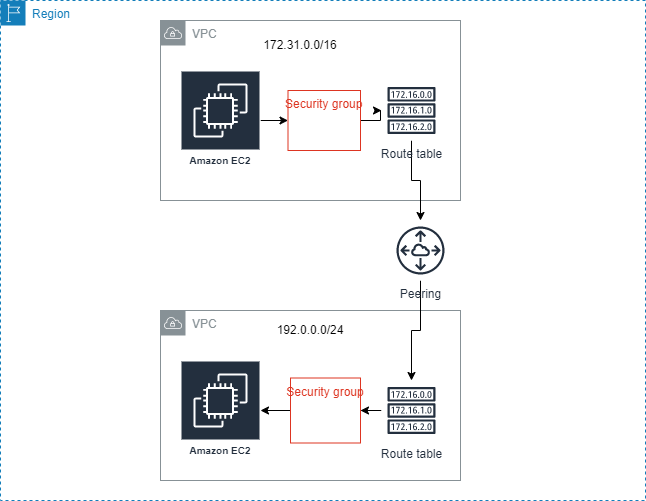

The diagram above was exported from draw.io. Its source (the exported page's mxGraphModel, read from the mxfile embedded in the PNG):
<mxGraphModel dx="884" dy="609" grid="1" gridSize="10" guides="1" tooltips="1" connect="1" arrows="1" fold="1" page="1" pageScale="1" pageWidth="850" pageHeight="1100" math="0" shadow="0">
  <root>
    <mxCell id="0" />
    <mxCell id="1" parent="0" />
    <mxCell id="ZeJO8siz_mzlxSWHUXUq-2" value="Region" style="points=[[0,0],[0.25,0],[0.5,0],[0.75,0],[1,0],[1,0.25],[1,0.5],[1,0.75],[1,1],[0.75,1],[0.5,1],[0.25,1],[0,1],[0,0.75],[0,0.5],[0,0.25]];outlineConnect=0;gradientColor=none;html=1;whiteSpace=wrap;fontSize=12;fontStyle=0;container=1;pointerEvents=0;collapsible=0;recursiveResize=0;shape=mxgraph.aws4.group;grIcon=mxgraph.aws4.group_region;strokeColor=#147EBA;fillColor=none;verticalAlign=top;align=left;spacingLeft=30;fontColor=#147EBA;dashed=1;" vertex="1" parent="1">
      <mxGeometry x="140" y="160" width="645" height="500" as="geometry" />
    </mxCell>
    <mxCell id="ZeJO8siz_mzlxSWHUXUq-1" value="VPC" style="sketch=0;outlineConnect=0;gradientColor=none;html=1;whiteSpace=wrap;fontSize=12;fontStyle=0;shape=mxgraph.aws4.group;grIcon=mxgraph.aws4.group_vpc;strokeColor=#879196;fillColor=none;verticalAlign=top;align=left;spacingLeft=30;fontColor=#879196;dashed=0;" vertex="1" parent="ZeJO8siz_mzlxSWHUXUq-2">
      <mxGeometry x="160" y="20" width="300" height="180" as="geometry" />
    </mxCell>
    <mxCell id="ZeJO8siz_mzlxSWHUXUq-3" value="VPC" style="sketch=0;outlineConnect=0;gradientColor=none;html=1;whiteSpace=wrap;fontSize=12;fontStyle=0;shape=mxgraph.aws4.group;grIcon=mxgraph.aws4.group_vpc;strokeColor=#879196;fillColor=none;verticalAlign=top;align=left;spacingLeft=30;fontColor=#879196;dashed=0;" vertex="1" parent="ZeJO8siz_mzlxSWHUXUq-2">
      <mxGeometry x="160" y="310" width="300" height="170" as="geometry" />
    </mxCell>
    <mxCell id="ZeJO8siz_mzlxSWHUXUq-11" value="" style="edgeStyle=orthogonalEdgeStyle;rounded=0;orthogonalLoop=1;jettySize=auto;html=1;" edge="1" parent="ZeJO8siz_mzlxSWHUXUq-2" source="ZeJO8siz_mzlxSWHUXUq-4" target="ZeJO8siz_mzlxSWHUXUq-6">
      <mxGeometry relative="1" as="geometry" />
    </mxCell>
    <mxCell id="ZeJO8siz_mzlxSWHUXUq-4" value="Amazon EC2" style="sketch=0;outlineConnect=0;fontColor=#232F3E;gradientColor=none;strokeColor=#ffffff;fillColor=#232F3E;dashed=0;verticalLabelPosition=middle;verticalAlign=bottom;align=center;html=1;whiteSpace=wrap;fontSize=10;fontStyle=1;spacing=3;shape=mxgraph.aws4.productIcon;prIcon=mxgraph.aws4.ec2;" vertex="1" parent="ZeJO8siz_mzlxSWHUXUq-2">
      <mxGeometry x="180" y="70" width="80" height="100" as="geometry" />
    </mxCell>
    <mxCell id="ZeJO8siz_mzlxSWHUXUq-5" value="Amazon EC2" style="sketch=0;outlineConnect=0;fontColor=#232F3E;gradientColor=none;strokeColor=#ffffff;fillColor=#232F3E;dashed=0;verticalLabelPosition=middle;verticalAlign=bottom;align=center;html=1;whiteSpace=wrap;fontSize=10;fontStyle=1;spacing=3;shape=mxgraph.aws4.productIcon;prIcon=mxgraph.aws4.ec2;" vertex="1" parent="ZeJO8siz_mzlxSWHUXUq-2">
      <mxGeometry x="180" y="360" width="80" height="100" as="geometry" />
    </mxCell>
    <mxCell id="ZeJO8siz_mzlxSWHUXUq-12" value="" style="edgeStyle=orthogonalEdgeStyle;rounded=0;orthogonalLoop=1;jettySize=auto;html=1;" edge="1" parent="ZeJO8siz_mzlxSWHUXUq-2" source="ZeJO8siz_mzlxSWHUXUq-6" target="ZeJO8siz_mzlxSWHUXUq-8">
      <mxGeometry relative="1" as="geometry" />
    </mxCell>
    <mxCell id="ZeJO8siz_mzlxSWHUXUq-6" value="Security group" style="fillColor=none;strokeColor=#DD3522;verticalAlign=top;fontStyle=0;fontColor=#DD3522;" vertex="1" parent="ZeJO8siz_mzlxSWHUXUq-2">
      <mxGeometry x="287.5" y="90" width="72.5" height="60" as="geometry" />
    </mxCell>
    <mxCell id="ZeJO8siz_mzlxSWHUXUq-16" value="" style="edgeStyle=orthogonalEdgeStyle;rounded=0;orthogonalLoop=1;jettySize=auto;html=1;" edge="1" parent="ZeJO8siz_mzlxSWHUXUq-2" source="ZeJO8siz_mzlxSWHUXUq-7" target="ZeJO8siz_mzlxSWHUXUq-5">
      <mxGeometry relative="1" as="geometry" />
    </mxCell>
    <mxCell id="ZeJO8siz_mzlxSWHUXUq-7" value="Security group" style="fillColor=none;strokeColor=#DD3522;verticalAlign=top;fontStyle=0;fontColor=#DD3522;" vertex="1" parent="ZeJO8siz_mzlxSWHUXUq-2">
      <mxGeometry x="290" y="377.5" width="70" height="65" as="geometry" />
    </mxCell>
    <mxCell id="ZeJO8siz_mzlxSWHUXUq-13" value="" style="edgeStyle=orthogonalEdgeStyle;rounded=0;orthogonalLoop=1;jettySize=auto;html=1;" edge="1" parent="ZeJO8siz_mzlxSWHUXUq-2" source="ZeJO8siz_mzlxSWHUXUq-8" target="ZeJO8siz_mzlxSWHUXUq-10">
      <mxGeometry relative="1" as="geometry" />
    </mxCell>
    <mxCell id="ZeJO8siz_mzlxSWHUXUq-8" value="Route table" style="sketch=0;outlineConnect=0;fontColor=#232F3E;gradientColor=none;strokeColor=#232F3E;fillColor=#ffffff;dashed=0;verticalLabelPosition=bottom;verticalAlign=top;align=center;html=1;fontSize=12;fontStyle=0;aspect=fixed;shape=mxgraph.aws4.resourceIcon;resIcon=mxgraph.aws4.route_table;" vertex="1" parent="ZeJO8siz_mzlxSWHUXUq-2">
      <mxGeometry x="381" y="80" width="60" height="60" as="geometry" />
    </mxCell>
    <mxCell id="ZeJO8siz_mzlxSWHUXUq-15" value="" style="edgeStyle=orthogonalEdgeStyle;rounded=0;orthogonalLoop=1;jettySize=auto;html=1;" edge="1" parent="ZeJO8siz_mzlxSWHUXUq-2" source="ZeJO8siz_mzlxSWHUXUq-9" target="ZeJO8siz_mzlxSWHUXUq-7">
      <mxGeometry relative="1" as="geometry" />
    </mxCell>
    <mxCell id="ZeJO8siz_mzlxSWHUXUq-9" value="Route table" style="sketch=0;outlineConnect=0;fontColor=#232F3E;gradientColor=none;strokeColor=#232F3E;fillColor=#ffffff;dashed=0;verticalLabelPosition=bottom;verticalAlign=top;align=center;html=1;fontSize=12;fontStyle=0;aspect=fixed;shape=mxgraph.aws4.resourceIcon;resIcon=mxgraph.aws4.route_table;" vertex="1" parent="ZeJO8siz_mzlxSWHUXUq-2">
      <mxGeometry x="381" y="380" width="60" height="60" as="geometry" />
    </mxCell>
    <mxCell id="ZeJO8siz_mzlxSWHUXUq-14" value="" style="edgeStyle=orthogonalEdgeStyle;rounded=0;orthogonalLoop=1;jettySize=auto;html=1;" edge="1" parent="ZeJO8siz_mzlxSWHUXUq-2" source="ZeJO8siz_mzlxSWHUXUq-10" target="ZeJO8siz_mzlxSWHUXUq-9">
      <mxGeometry relative="1" as="geometry" />
    </mxCell>
    <mxCell id="ZeJO8siz_mzlxSWHUXUq-10" value="Peering" style="sketch=0;outlineConnect=0;fontColor=#232F3E;gradientColor=none;strokeColor=#232F3E;fillColor=#ffffff;dashed=0;verticalLabelPosition=bottom;verticalAlign=top;align=center;html=1;fontSize=12;fontStyle=0;aspect=fixed;shape=mxgraph.aws4.resourceIcon;resIcon=mxgraph.aws4.peering;" vertex="1" parent="ZeJO8siz_mzlxSWHUXUq-2">
      <mxGeometry x="390" y="220" width="60" height="60" as="geometry" />
    </mxCell>
    <mxCell id="ZeJO8siz_mzlxSWHUXUq-17" value="172.31.0.0/16" style="text;html=1;strokeColor=none;fillColor=none;align=center;verticalAlign=middle;whiteSpace=wrap;rounded=0;" vertex="1" parent="ZeJO8siz_mzlxSWHUXUq-2">
      <mxGeometry x="270" y="30" width="60" height="30" as="geometry" />
    </mxCell>
    <mxCell id="ZeJO8siz_mzlxSWHUXUq-18" value="192.0.0.0/24" style="text;html=1;strokeColor=none;fillColor=none;align=center;verticalAlign=middle;whiteSpace=wrap;rounded=0;" vertex="1" parent="ZeJO8siz_mzlxSWHUXUq-2">
      <mxGeometry x="280" y="315" width="60" height="30" as="geometry" />
    </mxCell>
  </root>
</mxGraphModel>